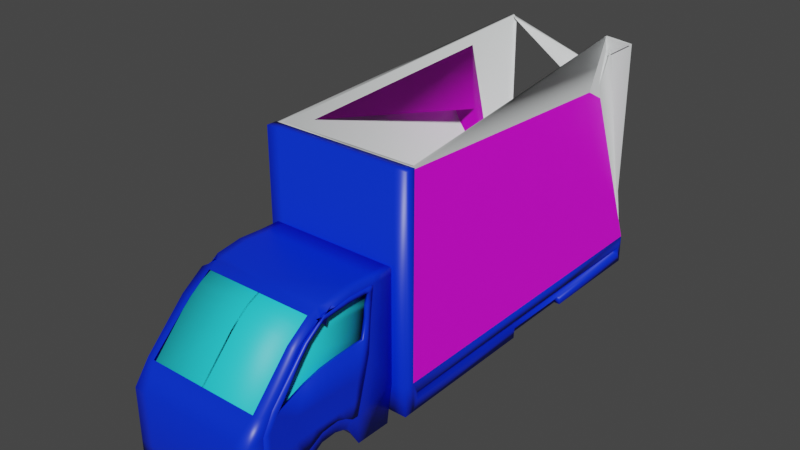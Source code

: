 # Source: CamionGas2Destruido2.blend  (saved by Blender 2.80.75; exported with 4.5.12 LTS)
import bpy
from mathutils import Matrix  # noqa: F401  (used for matrix-valued properties, if any)

bpy.ops.wm.read_factory_settings(use_empty=True)
scene = bpy.context.scene
scene.name = 'Scene'

# ---- collections
col_collection = bpy.data.collections.new('Collection'); scene.collection.children.link(col_collection)

# ---- images (referenced by path relative to the original .blend; pixels are not part of the script)
import os
ASSET_DIR = os.environ.get("B2B_ASSET_DIR", "")  # directory of the original .blend (textures are referenced by path, not embedded)
HERE = os.path.dirname(os.path.abspath(__file__))  # packed textures are extracted next to this script under _unpacked/

def load_image(name, relpath, width, height, colorspace="sRGB"):
    """Load a texture the original file referenced (path relative to the .blend, or extracted next to this script)."""
    p = next((c for c in (os.path.join(HERE, relpath), os.path.join(ASSET_DIR, relpath)) if relpath and os.path.exists(c)), "")
    if p:
        img = bpy.data.images.load(p, check_existing=True)
        img.name = name
    else:  # same state as the original file: an image datablock whose file is absent (Cycles renders it pink)
        img = bpy.data.images.new(name, width, height)
        img.source = "FILE"
        img.filepath = "//" + (relpath or name)
    img.colorspace_settings.name = colorspace
    return img
img_descarga_png = load_image('descarga.png', 'descarga.png', 1024, 1024, 'sRGB')

# ---- materials (node trees are filled in below, after node groups)
mat_material = bpy.data.materials.new('Material')
mat_material.alpha_threshold = 0.0
mat_material.use_transparent_shadow = False
mat_material.line_color = (0.0, 0.0, 0.0, 1.0)
mat_material_006 = bpy.data.materials.new('Material.006')
mat_material_006.use_transparent_shadow = False
mat_material_001 = bpy.data.materials.new('Material.001')
mat_material_001.use_transparent_shadow = False
mat_material_004 = bpy.data.materials.new('Material.004')
mat_material_004.use_transparent_shadow = False

# ---- material node trees
mat_material.use_nodes = True; mat_material.node_tree.nodes.clear()
_N = mat_material.node_tree.nodes; _L = mat_material.node_tree.links
n0 = _N.new('ShaderNodeOutputMaterial'); n0.name = 'Material Output'; n0.location = (300, 300)
n1 = _N.new('ShaderNodeBsdfPrincipled'); n1.name = 'Principled BSDF'; n1.location = (10, 300)
n1.distribution = 'GGX'
n1.subsurface_method = 'BURLEY'
n1.inputs[0].default_value = (0.0, 0.02855, 0.8, 1.0)
n1.inputs[2].default_value = 0.4
n1.inputs[3].default_value = 1.45
n1.inputs[27].default_value = (0.0, 0.0, 0.0, 1.0)
n1.inputs[28].default_value = 1.0
_L.new(n1.outputs[0], n0.inputs[0])
n0.is_active_output = True
mat_material_006.use_nodes = True; mat_material_006.node_tree.nodes.clear()
_N = mat_material_006.node_tree.nodes; _L = mat_material_006.node_tree.links
n0 = _N.new('ShaderNodeOutputMaterial'); n0.name = 'Material Output'; n0.location = (300, 300)
n1 = _N.new('ShaderNodeBsdfPrincipled'); n1.name = 'Principled BSDF'; n1.location = (10, 300)
n1.distribution = 'GGX'
n1.subsurface_method = 'BURLEY'
n1.inputs[0].default_value = (0.0209, 0.7108, 0.8, 1.0)
n1.inputs[3].default_value = 1.45
n1.inputs[27].default_value = (0.0, 0.0, 0.0, 1.0)
n1.inputs[28].default_value = 1.0
_L.new(n1.outputs[0], n0.inputs[0])
n0.is_active_output = True
mat_material_001.use_nodes = True; mat_material_001.node_tree.nodes.clear()
_N = mat_material_001.node_tree.nodes; _L = mat_material_001.node_tree.links
n0 = _N.new('ShaderNodeOutputMaterial'); n0.name = 'Material Output'; n0.location = (300, 300)
n1 = _N.new('ShaderNodeBsdfPrincipled'); n1.name = 'Principled BSDF'; n1.location = (10, 300)
n1.distribution = 'GGX'
n1.subsurface_method = 'BURLEY'
n1.inputs[3].default_value = 1.45
n1.inputs[27].default_value = (0.0, 0.0, 0.0, 1.0)
n1.inputs[28].default_value = 1.0
n2 = _N.new('ShaderNodeTexImage'); n2.name = 'Image Texture'; n2.location = (-280, 280)
n2.image = img_descarga_png
_L.new(n1.outputs[0], n0.inputs[0])
_L.new(n2.outputs[0], n1.inputs[0])
n0.is_active_output = True
mat_material_004.use_nodes = True; mat_material_004.node_tree.nodes.clear()
_N = mat_material_004.node_tree.nodes; _L = mat_material_004.node_tree.links
n0 = _N.new('ShaderNodeOutputMaterial'); n0.name = 'Material Output'; n0.location = (300, 300)
n1 = _N.new('ShaderNodeBsdfPrincipled'); n1.name = 'Principled BSDF'; n1.location = (10, 300)
n1.distribution = 'GGX'
n1.subsurface_method = 'BURLEY'
n1.inputs[0].default_value = (0.7761, 0.8, 0.8, 1.0)
n1.inputs[3].default_value = 1.45
n1.inputs[27].default_value = (0.0, 0.0, 0.0, 1.0)
n1.inputs[28].default_value = 1.0
_L.new(n1.outputs[0], n0.inputs[0])
n0.is_active_output = True

# ---- world
world_world = bpy.data.worlds.new('World'); scene.world = world_world
world_world.use_nodes = True; world_world.node_tree.nodes.clear()
_N = world_world.node_tree.nodes; _L = world_world.node_tree.links
n0 = _N.new('ShaderNodeOutputWorld'); n0.name = 'World Output'; n0.location = (300, 300)
n1 = _N.new('ShaderNodeBackground'); n1.name = 'Background'; n1.location = (10, 300)
n1.inputs[0].default_value = (0.05088, 0.05088, 0.05088, 1.0)
_L.new(n1.outputs[0], n0.inputs[0])
n0.is_active_output = True
world_world.color = (0.05088, 0.05088, 0.05088)
world_world.use_sun_shadow = False
world_world.sun_shadow_jitter_overblur = 0.0

# ---- meshes
me_cube = bpy.data.meshes.new('Cube')
me_cube.from_pydata([(-1.11, 0.05029, 0.978), (-1.11, 1.585, -1.286), (-1.11, -1.288, 1.281), (-1.043, -1.268, -1.419), (0.0, 1.585, -1.286), (0.0, -1.288, 1.281), (0.0, -1.268, -1.419), (0.0, 0.05029, 1.222), (-1.11, -1.288, 0.4989), (-1.11, 1.316, 0.1826), (0.0, 1.316, 0.1826), (0.0, -1.288, 0.4989), (-1.11, 1.585, -0.1862), (0.0, 1.585, -0.1862), (0.0, -1.288, 0.1059), (-1.11, -1.288, 0.1059), (-1.11, 0.2028, -0.8587), (-1.11, -0.5113, 1.305), (0.0, 0.2028, -0.8587), (0.0, -0.5113, 1.305), (-0.8754, 1.585, -1.092), (0.0, 1.585, -1.092), (-1.11, -1.288, 0.9158), (-1.11, 0.6155, 0.8847), (0.0, -1.288, 0.9158), (-1.11, 1.585, -1.092), (-0.8754, 1.585, -1.286), (-0.9857, -1.288, 1.281), (-0.9184, -1.268, -1.419), (-0.9713, 0.05029, 1.222), (-0.9857, 1.316, 0.1826), (-0.9857, -1.288, 0.4989), (-0.9857, -1.288, 0.1059), (-0.8754, 1.585, -0.1862), (-0.8754, 0.2028, -0.8587), (-0.9713, -0.5113, 1.305), (-0.9562, 0.6155, 0.8847), (-0.9857, -1.288, 0.9158), (-1.11, -0.07282, 1.241), (-1.11, 1.102, 0.1826), (-1.11, 1.282, -0.152), (-1.11, 1.282, -1.464), (0.0, 1.282, -1.464), (0.0, -0.07282, 1.241), (-1.062, 0.4286, 0.8943), (-0.9713, -0.07282, 1.241), (-0.8754, 1.282, -1.464), (-1.11, -0.5482, -1.326), (0.0, -0.6243, -1.313), (0.0, -0.9145, 1.285), (-1.11, -0.9145, 1.285), (-1.11, -0.8118, 0.4989), (-1.11, -0.7896, 0.0821), (-1.11, -0.8666, 0.918), (-0.8754, -0.6243, -1.316), (-0.9713, -0.9145, 1.285), (-1.11, -1.288, 1.172), (-1.11, 0.2277, 1.158), (0.0, 0.2277, 1.158), (0.0, -1.288, 1.172), (-1.11, -0.4299, 1.193), (-0.9562, 0.2277, 1.158), (-0.9857, -1.288, 1.172), (-1.11, 0.07601, 1.138), (-1.11, -0.9003, 1.176), (-1.11, 1.282, -1.272), (0.0, -1.288, -0.6728), (-1.11, -1.288, -0.6728), (-0.9857, -1.288, -0.6728), (-1.11, -0.5326, -0.83), (-1.11, 0.2028, -0.6915), (-1.11, 0.6865, -1.482), (0.0, 0.6865, -1.482), (-0.8754, 0.6865, -1.482), (-1.11, 0.73, -1.304), (-1.11, -0.0653, -0.8485), (0.0, -0.06354, -0.8498), (-0.8754, -0.06434, -0.8516), (-1.11, -0.1132, -0.6716), (-1.11, 0.4685, -1.021), (0.0, 0.4685, -1.021), (-0.8754, 0.4685, -1.021), (-1.11, 0.5121, -0.8479), (-1.11, -0.2375, -0.9037), (0.0, -0.2376, -0.904), (-0.8754, -0.2376, -0.9049), (-1.11, -0.2771, -0.7308), (-1.11, -0.3327, -0.9571), (0.0, -0.3349, -0.9572), (-0.8754, -0.3331, -0.9574), (-1.11, -0.4127, -0.8225), (-1.11, 1.316, 0.1826), (0.0, 1.316, 0.1826), (-0.9857, 1.316, 0.1826), (-1.11, 1.102, 0.1826)], [], [(55, 50, 2, 27), (62, 27, 2, 56), (63, 38, 0, 57), (61, 29, 7, 58), (54, 48, 6, 28), (33, 30, 10, 13), (40, 39, 9, 12), (32, 31, 8, 15), (68, 32, 15, 67), (65, 40, 12, 25), (20, 33, 13, 21), (87, 47, 69, 90), (71, 74, 65, 41), (81, 80, 18, 34), (64, 50, 17, 60), (45, 38, 17, 35), (28, 68, 67, 3), (39, 44, 23, 9), (31, 37, 22, 8), (11, 24, 37, 31), (9, 23, 36, 30), (43, 45, 35, 19), (79, 81, 34, 16), (25, 12, 33, 20), (66, 14, 32, 68), (14, 11, 31, 32), (12, 9, 30, 33), (47, 54, 28, 3), (57, 0, 29, 61), (59, 5, 27, 62), (49, 55, 27, 5), (1, 26, 46, 41), (7, 29, 45, 43), (6, 66, 68, 28), (29, 0, 38, 45), (26, 4, 42, 46), (3, 67, 69, 47), (41, 65, 25, 1), (60, 17, 38, 63), (19, 35, 55, 49), (87, 89, 54, 47), (8, 22, 53, 51), (56, 2, 50, 64), (15, 8, 51, 52), (67, 15, 52, 69), (89, 88, 48, 54), (35, 17, 50, 55), (22, 56, 64, 53), (26, 20, 21, 4), (24, 59, 62, 37), (23, 57, 61, 36), (1, 25, 20, 26), (44, 63, 57, 23), (37, 62, 56, 22), (41, 46, 73, 71), (46, 42, 72, 73), (79, 82, 74, 71), (34, 18, 76, 77), (16, 34, 77, 75), (16, 75, 78, 70), (16, 70, 82, 79), (71, 73, 81, 79), (73, 72, 80, 81), (77, 76, 84, 85), (75, 77, 85, 83), (75, 83, 86, 78), (85, 84, 88, 89), (83, 85, 89, 87), (83, 87, 90, 86), (30, 9, 91, 93), (39, 9, 91, 94), (30, 10, 92, 93)])
me_cube.polygons.foreach_set('use_smooth', [True] * 72)
_uv = me_cube.uv_layers.new(name='UVMap')
_uv.uv.foreach_set('vector', [0.7505, 0.5213, 0.7783, 0.5213, 0.7783, 0.6038, 0.7534, 0.6038, 0.9751, 0.02405, 0.9751, 0.0, 1.0, 0.0, 1.0, 0.02405, 0.03339, 0.3357, 0.01286, 0.3688, 0.01648, 0.3414, 0.02932, 0.302, 0.7475, 0.2656, 0.7505, 0.3065, 0.5566, 0.3065, 0.5566, 0.2656, 0.6035, 0.8556, 0.7783, 0.8555, 0.7784, 1.0, 0.595, 1.0, 0.04689, 0.7213, 0.02487, 0.6393, 0.2217, 0.6393, 0.2217, 0.7213, 0.2909, 0.06741, 0.2241, 0.1075, 0.2241, 0.05976, 0.2978, 7.956e-08, 0.9751, 0.2608, 0.9751, 0.1736, 1.0, 0.1736, 1.0, 0.2608, 0.9751, 0.4337, 0.9751, 0.2608, 1.0, 0.2608, 1.0, 0.4337, 0.5146, 0.06741, 0.2909, 0.06741, 0.2978, 7.956e-08, 0.4786, 2.652e-08, 0.04689, 0.9228, 0.04689, 0.7213, 0.2217, 0.7213, 0.2217, 0.9228, 0.4517, 0.4266, 0.5254, 0.4746, 0.4263, 0.4711, 0.4248, 0.4444, 0.5566, 0.1999, 0.521, 0.1902, 0.5146, 0.06741, 0.5529, 0.06741, 0.6035, 0.6038, 0.7783, 0.6038, 0.7785, 0.6523, 0.6037, 0.6523, 0.02573, 0.5529, 0.003975, 0.5561, 0.0, 0.4664, 0.02231, 0.4483, 0.7505, 0.3341, 0.7783, 0.3341, 0.7783, 0.4327, 0.7505, 0.4327, 0.9617, 0.5997, 0.9751, 0.4337, 1.0, 0.4337, 0.9866, 0.5997, 0.2241, 0.1075, 0.08201, 0.2573, 0.08394, 0.2157, 0.2241, 0.05976, 0.9751, 0.1736, 0.9751, 0.08104, 1.0, 0.08104, 1.0, 0.1736, 0.7783, 0.1736, 0.7783, 0.08104, 0.9751, 0.08104, 0.9751, 0.1736, 0.7783, 0.0, 0.7783, 0.1729, 0.7475, 0.1729, 0.7534, 0.0, 0.5566, 0.3341, 0.7505, 0.3341, 0.7505, 0.4327, 0.5566, 0.4327, 0.5566, 0.6038, 0.6035, 0.6038, 0.6037, 0.6523, 0.5568, 0.6523, 7.142e-08, 0.9228, 0.0, 0.7213, 0.04689, 0.7213, 0.04689, 0.9228, 0.7783, 0.4337, 0.7783, 0.2608, 0.9751, 0.2608, 0.9751, 0.4337, 0.7783, 0.2608, 0.7783, 0.1736, 0.9751, 0.1736, 0.9751, 0.2608, 0.0, 0.7213, 0.0, 0.6393, 0.02487, 0.6393, 0.04689, 0.7213, 0.5566, 0.8398, 0.6035, 0.8556, 0.595, 1.0, 0.5701, 1.0, 0.7783, 0.2656, 0.7783, 0.3065, 0.7505, 0.3065, 0.7475, 0.2656, 0.7783, 0.02405, 0.7783, 5.304e-08, 0.9751, 0.0, 0.9751, 0.02405, 0.5566, 0.5213, 0.7505, 0.5213, 0.7534, 0.6038, 0.5566, 0.6038, 0.4053, 0.6393, 0.4053, 0.6916, 0.3379, 0.6915, 0.3379, 0.6393, 0.5566, 0.3065, 0.7505, 0.3065, 0.7505, 0.3341, 0.5566, 0.3341, 0.7783, 0.5997, 0.7783, 0.4337, 0.9751, 0.4337, 0.9617, 0.5997, 0.7505, 0.3065, 0.7783, 0.3065, 0.7783, 0.3341, 0.7505, 0.3341, 0.4053, 0.6916, 0.4053, 0.8863, 0.3379, 0.8863, 0.3379, 0.6915, 0.5441, 0.6346, 0.3949, 0.6393, 0.4263, 0.4711, 0.5254, 0.4746, 0.5529, 0.06741, 0.5146, 0.06741, 0.4786, 2.652e-08, 0.5175, 0.0, 0.02231, 0.4483, 0.0, 0.4664, 0.01286, 0.3688, 0.03339, 0.3357, 0.5566, 0.4327, 0.7505, 0.4327, 0.7505, 0.5213, 0.5566, 0.5213, 0.5001, 0.6393, 0.547, 0.6393, 0.547, 0.719, 0.5001, 0.7213, 0.161, 0.6393, 0.07772, 0.6393, 0.07727, 0.5454, 0.161, 0.5332, 0.02646, 0.6393, 0.004818, 0.6393, 0.003975, 0.5561, 0.02573, 0.5529, 0.2395, 0.6393, 0.161, 0.6393, 0.161, 0.5332, 0.2442, 0.5283, 0.3949, 0.6393, 0.2395, 0.6393, 0.2442, 0.5283, 0.4263, 0.4711, 0.6037, 0.7732, 0.7785, 0.7736, 0.7783, 0.8555, 0.6035, 0.8556, 0.7505, 0.4327, 0.7783, 0.4327, 0.7783, 0.5213, 0.7505, 0.5213, 0.07772, 0.6393, 0.02646, 0.6393, 0.02573, 0.5529, 0.07727, 0.5454, 0.04689, 0.966, 0.04689, 0.9228, 0.2217, 0.9228, 0.2217, 0.966, 0.7783, 0.08104, 0.7783, 0.02405, 0.9751, 0.02405, 0.9751, 0.08104, 0.7783, 0.1729, 0.7783, 0.2656, 0.7475, 0.2656, 0.7475, 0.1729, 7.142e-08, 0.966, 7.142e-08, 0.9228, 0.04689, 0.9228, 0.04689, 0.966, 0.08201, 0.2573, 0.03339, 0.3357, 0.02932, 0.302, 0.08394, 0.2157, 0.9751, 0.08104, 0.9751, 0.02405, 1.0, 0.02405, 1.0, 0.08104, 0.3379, 0.6393, 0.3379, 0.6915, 0.2217, 0.6916, 0.2217, 0.6394, 0.3379, 0.6915, 0.3379, 0.8863, 0.2217, 0.8864, 0.2217, 0.6916, 0.4644, 0.2484, 0.4299, 0.2387, 0.521, 0.1902, 0.5566, 0.1999, 0.6037, 0.6523, 0.7785, 0.6523, 0.7786, 0.7092, 0.6037, 0.7095, 0.5568, 0.6523, 0.6037, 0.6523, 0.6037, 0.7095, 0.5568, 0.7095, 0.4321, 0.3075, 0.43, 0.3671, 0.3947, 0.3778, 0.3987, 0.3075, 0.4321, 0.3075, 0.3987, 0.3075, 0.4299, 0.2387, 0.4644, 0.2484, 0.4053, 0.8863, 0.4053, 0.834, 0.5001, 0.834, 0.5001, 0.8863, 0.4053, 0.834, 0.4053, 0.6393, 0.5001, 0.6393, 0.5001, 0.834, 0.6037, 0.7095, 0.7786, 0.7092, 0.7785, 0.7497, 0.6037, 0.7498, 0.5568, 0.7095, 0.6037, 0.7095, 0.6037, 0.7498, 0.5568, 0.7497, 0.43, 0.3671, 0.4411, 0.4055, 0.4065, 0.4143, 0.3947, 0.3778, 0.6037, 0.7498, 0.7785, 0.7497, 0.7785, 0.7736, 0.6037, 0.7732, 0.5568, 0.7497, 0.6037, 0.7498, 0.6037, 0.7732, 0.5568, 0.7731, 0.4411, 0.4055, 0.4517, 0.4266, 0.4248, 0.4444, 0.4065, 0.4143, 0.0, 0.0, 0.0, 0.0, 0.0, 0.0, 0.0, 0.0, 0.0, 0.0, 0.0, 0.0, 0.0, 0.0, 0.0, 0.0, 0.0, 0.0, 0.0, 0.0, 0.0, 0.0, 0.0, 0.0])
me_cube.materials.append(mat_material)
me_cube.use_remesh_preserve_volume = False
me_cube.use_remesh_preserve_attributes = False
me_cube.use_mirror_vertex_groups = False
me_cube.update()
me_cube_001 = bpy.data.meshes.new('Cube.001')
me_cube_001.from_pydata([(-1.0, -0.4165, -0.8289), (-1.0, -0.7866, 1.175), (-1.0, 1.394, -1.261), (-1.0, 0.1914, 1.141), (-0.9586, -0.4188, -0.826), (-0.9507, 0.1914, 1.141), (-0.9507, -0.7866, 1.175), (-0.9507, 1.394, -1.261), (-1.0, -0.7249, 0.7017), (-1.0, 0.7157, 0.7017), (-0.9507, -0.7249, 0.7017), (-0.9507, 0.7157, 0.7017), (-1.0, -0.7515, 0.9122), (-1.0, 0.549, 0.884), (-0.9507, -0.7515, 0.9122), (-0.9507, 0.549, 0.884), (-1.0, 1.385, -0.1433), (-0.9507, -0.591, -0.2046), (-0.9507, 1.385, -0.1433), (-1.0, -0.591, -0.2046), (-1.0, 1.396, -0.6818), (-0.9507, -0.4946, -0.5503), (-0.9507, 1.396, -0.6818), (-1.0, -0.4946, -0.5503), (-1.0, 0.8493, -1.302), (-1.0, -0.1237, 1.172), (-0.9507, -0.1237, 1.172), (-0.9507, 0.8493, -1.302), (-0.9507, 0.7631, -0.1595), (-1.0, 0.7631, -0.1595), (-0.9801, 0.7725, -0.5689), (-0.9309, 0.7725, -0.5689), (-1.0, 0.1358, -0.676), (-0.9507, -0.4607, 1.187), (-0.955, 0.1345, -0.6744), (-0.9507, 0.03843, -0.1841), (-0.9417, 0.08416, -0.5588), (-1.0, -0.4607, 1.187), (-1.0, 0.03843, -0.1841), (-0.991, 0.08416, -0.5588), (-1.0, -0.3177, 1.191), (-1.0, 0.4221, -0.1711), (-0.9852, 0.4485, -0.5641), (-1.0, 0.6295, -0.8489), (-0.9507, -0.3177, 1.191), (-0.9527, 0.6289, -0.8481), (-0.9507, 0.4221, -0.1711), (-0.936, 0.4485, -0.5641), (-1.0, -0.6774, 0.1184), (-1.0, 1.199, 0.1821), (-0.9507, -0.6774, 0.1184), (-0.9507, 1.199, 0.1821), (-0.9507, 0.5845, 0.2671), (-1.0, 0.5845, 0.2671), (-1.0, -0.07702, 0.3678), (-0.9507, -0.07702, 0.3678), (-1.0, 0.2732, 0.3394), (-0.9507, 0.2732, 0.3394), (-1.0, 0.317, -0.6895), (-0.9507, -0.3774, 1.19), (-0.9537, 0.3161, -0.6884), (-0.9507, 0.262, -0.1765), (-0.9384, 0.2965, -0.5619), (-1.0, -0.3774, 1.19), (-1.0, 0.262, -0.1765), (-0.9876, 0.2965, -0.5619), (-0.9507, 0.1271, 0.3532), (-1.0, 0.1271, 0.3532), (-1.0, -0.1623, -0.7288), (-0.9507, -0.6243, 1.181), (-0.9568, -0.1641, -0.7265), (-0.9507, -0.263, -0.1944), (-0.9462, -0.2022, -0.5545), (-1.0, -0.6243, 1.181), (-1.0, -0.263, -0.1944), (-0.9955, -0.2022, -0.5545), (-0.9507, -0.3522, 0.3777), (-1.0, -0.3522, 0.3777), (-1.0, -0.3027, -0.8212), (-0.9507, -0.7146, 1.178), (-0.9578, -0.3048, -0.8185), (-0.9507, -0.4294, -0.2), (-0.9487, -0.3602, -0.5522), (-0.9507, -0.5688, 0.3809), (-1.0, -0.7146, 1.178), (-1.0, -0.639, 0.7017), (-0.9507, -0.639, 0.7017), (-0.9507, -0.6515, 0.9101), (-1.0, -0.6515, 0.9101), (-1.0, -0.4294, -0.2), (-0.998, -0.3602, -0.5522), (-1.0, -0.5688, 0.3809), (-1.0, -0.5429, 1.184), (-1.0, -0.1132, -0.1893), (-0.9932, -0.05983, -0.5566), (-1.0, -0.2154, 0.3731), (-1.0, -0.0002968, -0.6707), (-0.9507, -0.5429, 1.184), (-0.9559, -0.001836, -0.6687), (-0.9507, -0.1132, -0.1893), (-0.944, -0.05983, -0.5566), (-0.9507, -0.2154, 0.3731), (-1.0, 0.1321, 1.147), (-1.0, 0.6304, 0.7017), (-0.9507, 0.6304, 0.7017), (-0.9507, 0.472, 0.8854), (-1.0, 0.472, 0.8854), (-1.0, 1.268, -0.1463), (-0.9963, 1.279, -0.6606), (-1.0, 1.292, -1.269), (-0.9507, 0.1321, 1.147), (-0.9507, 1.292, -1.269), (-0.9507, 1.268, -0.1463), (-0.947, 1.279, -0.6606), (-0.9507, 1.136, 0.06817), (-1.0, 1.136, 0.06817), (-1.0, -0.7766, 1.1), (-1.0, 0.2929, 1.068), (-0.9507, -0.7766, 1.1), (-0.9507, 0.2929, 1.068), (-0.9507, -0.04903, 1.092), (-1.0, -0.04903, 1.092), (-1.0, -0.4268, 1.106), (-0.9507, -0.4268, 1.106), (-0.9507, -0.2522, 1.108), (-1.0, -0.2522, 1.108), (-1.0, -0.325, 1.107), (-0.9507, -0.325, 1.107), (-1.0, -0.6007, 1.104), (-0.9507, -0.6007, 1.104), (-1.0, -0.6966, 1.102), (-0.9507, -0.6966, 1.102), (-0.9507, -0.5142, 1.105), (-1.0, -0.5142, 1.105), (-0.9507, 0.219, 1.07), (-1.0, 0.219, 1.07)], [], [(135, 102, 3, 117), (118, 6, 1, 116), (79, 84, 1, 6), (78, 80, 4, 0), (117, 3, 5, 119), (49, 9, 11, 51), (50, 10, 8, 48), (115, 103, 9, 49), (87, 14, 10, 86), (114, 51, 11, 104), (131, 118, 14, 87), (9, 13, 15, 11), (10, 14, 12, 8), (103, 106, 13, 9), (113, 22, 18, 112), (108, 107, 16, 20), (21, 17, 19, 23), (20, 16, 18, 22), (2, 20, 22, 7), (4, 21, 23, 0), (109, 108, 20, 2), (111, 7, 22, 113), (45, 27, 31, 47), (43, 42, 30, 24), (42, 41, 29, 30), (47, 31, 28, 46), (109, 111, 27, 24), (110, 102, 25, 26), (125, 40, 25, 121), (133, 92, 37, 122), (100, 36, 35, 99), (94, 93, 38, 39), (96, 94, 39, 32), (98, 34, 36, 100), (58, 60, 34, 32), (59, 63, 37, 33), (26, 25, 40, 44), (24, 27, 45, 43), (126, 63, 40, 125), (62, 47, 46, 61), (65, 64, 41, 42), (58, 65, 42, 43), (60, 45, 47, 62), (61, 46, 57, 66), (64, 67, 56, 41), (99, 35, 55, 101), (93, 95, 54, 38), (41, 56, 53, 29), (46, 28, 52, 57), (112, 18, 51, 114), (107, 115, 49, 16), (17, 50, 48, 19), (16, 49, 51, 18), (38, 54, 67, 64), (35, 61, 66, 55), (34, 60, 62, 36), (32, 39, 65, 58), (39, 38, 64, 65), (36, 62, 61, 35), (122, 37, 63, 126), (44, 40, 63, 59), (43, 45, 60, 58), (89, 91, 77, 74), (81, 71, 76, 83), (80, 70, 72, 82), (78, 90, 75, 68), (90, 89, 74, 75), (82, 72, 71, 81), (130, 84, 73, 128), (96, 98, 70, 68), (97, 92, 73, 69), (116, 1, 84, 130), (48, 8, 85, 91), (50, 83, 86, 10), (8, 12, 88, 85), (21, 82, 81, 17), (23, 19, 89, 90), (0, 23, 90, 78), (4, 80, 82, 21), (17, 81, 83, 50), (19, 48, 91, 89), (68, 70, 80, 78), (69, 73, 84, 79), (33, 37, 92, 97), (32, 34, 98, 96), (74, 77, 95, 93), (71, 99, 101, 76), (70, 98, 100, 72), (68, 75, 94, 96), (75, 74, 93, 94), (72, 100, 99, 71), (128, 73, 92, 133), (29, 53, 115, 107), (28, 112, 114, 52), (5, 3, 102, 110), (2, 7, 111, 109), (15, 105, 104, 11), (119, 134, 105, 15), (27, 111, 113, 31), (24, 30, 108, 109), (30, 29, 107, 108), (31, 113, 112, 28), (121, 25, 102, 135), (5, 110, 134, 119), (33, 97, 132, 123), (69, 79, 131, 129), (12, 116, 130, 88), (97, 69, 129, 132), (44, 59, 127, 124), (26, 44, 124, 120), (59, 33, 123, 127), (110, 26, 120, 134), (79, 6, 118, 131), (13, 117, 119, 15), (14, 118, 116, 12), (106, 135, 117, 13), (114, 115, 53, 52), (56, 57, 52, 53), (67, 66, 57, 56), (66, 67, 54, 55), (95, 101, 55, 54), (101, 95, 77, 76), (91, 83, 76, 77), (85, 86, 83, 91), (85, 88, 87, 86), (88, 130, 131, 87), (129, 131, 130, 128), (133, 132, 129, 128), (123, 132, 133, 122), (126, 127, 123, 122), (124, 127, 126, 125), (120, 124, 125, 121), (135, 134, 120, 121), (105, 134, 135, 106), (104, 105, 106, 103), (114, 104, 103, 115)])
me_cube_001.polygons.foreach_set('use_smooth', [True] * 136)
_uv = me_cube_001.uv_layers.new(name='UVMap')
_uv.uv.foreach_set('vector', [0.6155, 0.2376, 0.625, 0.2376, 0.625, 0.25, 0.6155, 0.25, 0.6155, 0.9816, 0.625, 0.9816, 0.625, 1.0, 0.6155, 1.0, 0.8566, 0.7313, 0.875, 0.7313, 0.875, 0.75, 0.8566, 0.75, 0.125, 0.7313, 0.1434, 0.7313, 0.1434, 0.75, 0.125, 0.75, 0.6155, 0.25, 0.625, 0.25, 0.625, 0.2684, 0.6155, 0.2684, 0.5103, 0.25, 0.5676, 0.25, 0.5676, 0.2684, 0.5103, 0.2684, 0.5103, 0.9816, 0.5676, 0.9816, 0.5676, 1.0, 0.5103, 1.0, 0.5103, 0.2376, 0.5676, 0.2376, 0.5676, 0.25, 0.5103, 0.25, 0.5914, 0.9282, 0.5914, 0.9816, 0.5676, 0.9816, 0.5676, 0.9282, 0.4415, 0.3658, 0.4415, 0.3372, 0.5676, 0.2684, 0.5676, 0.3039, 0.6155, 0.9282, 0.6155, 0.9816, 0.5914, 0.9816, 0.5914, 0.9282, 0.5676, 0.25, 0.5914, 0.25, 0.5914, 0.2684, 0.5676, 0.2684, 0.5676, 0.9816, 0.5914, 0.9816, 0.5914, 1.0, 0.5676, 1.0, 0.5676, 0.2376, 0.5914, 0.2376, 0.5914, 0.25, 0.5676, 0.25, 0.2617, 0.4543, 0.2617, 0.4354, 0.3717, 0.3753, 0.3717, 0.4002, 0.4287, 0.2376, 0.4786, 0.2376, 0.4786, 0.25, 0.4287, 0.25, 0.4287, 0.9816, 0.4786, 0.9816, 0.4786, 1.0, 0.4287, 1.0, 0.4287, 0.25, 0.4786, 0.25, 0.4786, 0.2684, 0.4287, 0.2684, 0.375, 0.25, 0.4287, 0.25, 0.4287, 0.2684, 0.375, 0.2684, 0.375, 0.9816, 0.4287, 0.9816, 0.4287, 1.0, 0.375, 1.0, 0.375, 0.2376, 0.4287, 0.2376, 0.4287, 0.25, 0.375, 0.25, 0.1434, 0.5124, 0.1434, 0.5, 0.2617, 0.4354, 0.2617, 0.4543, 0.1434, 0.6134, 0.1434, 0.5661, 0.2617, 0.5357, 0.2617, 0.6073, 0.375, 0.1366, 0.4287, 0.1366, 0.4287, 0.1839, 0.375, 0.1839, 0.4287, 0.1366, 0.4786, 0.1366, 0.4786, 0.1839, 0.4287, 0.1839, 0.2617, 0.6073, 0.2617, 0.5357, 0.3717, 0.5074, 0.3717, 0.6017, 0.125, 0.5124, 0.1434, 0.5124, 0.1434, 0.5661, 0.125, 0.5661, 0.8566, 0.5124, 0.875, 0.5124, 0.875, 0.5661, 0.8566, 0.5661, 0.6155, 0.1366, 0.625, 0.1366, 0.625, 0.1839, 0.6155, 0.1839, 0.6155, 0.06251, 0.625, 0.06251, 0.625, 0.08351, 0.6155, 0.08351, 0.2617, 0.7198, 0.2617, 0.6879, 0.3717, 0.7079, 0.3717, 0.7498, 0.4287, 0.06251, 0.4786, 0.06251, 0.4786, 0.08351, 0.4287, 0.08351, 0.375, 0.06251, 0.4287, 0.06251, 0.4287, 0.08351, 0.375, 0.08351, 0.1434, 0.6875, 0.1434, 0.6665, 0.2617, 0.6879, 0.2617, 0.7198, 0.125, 0.6355, 0.1434, 0.6355, 0.1434, 0.6665, 0.125, 0.6665, 0.8566, 0.6355, 0.875, 0.6355, 0.875, 0.6665, 0.8566, 0.6665, 0.8566, 0.5661, 0.875, 0.5661, 0.875, 0.6134, 0.8566, 0.6134, 0.125, 0.5661, 0.1434, 0.5661, 0.1434, 0.6134, 0.125, 0.6134, 0.6155, 0.1145, 0.625, 0.1145, 0.625, 0.1366, 0.6155, 0.1366, 0.2617, 0.641, 0.2617, 0.6073, 0.3717, 0.6017, 0.3717, 0.646, 0.4287, 0.1145, 0.4786, 0.1145, 0.4786, 0.1366, 0.4287, 0.1366, 0.375, 0.1145, 0.4287, 0.1145, 0.4287, 0.1366, 0.375, 0.1366, 0.1434, 0.6355, 0.1434, 0.6134, 0.2617, 0.6073, 0.2617, 0.641, 0.3717, 0.646, 0.3717, 0.6017, 0.4415, 0.5982, 0.4415, 0.6492, 0.4786, 0.1145, 0.5103, 0.1145, 0.5103, 0.1366, 0.4786, 0.1366, 0.3717, 0.7498, 0.3717, 0.7079, 0.4415, 0.7205, 0.4415, 0.7689, 0.4786, 0.06251, 0.5103, 0.06251, 0.5103, 0.08351, 0.4786, 0.08351, 0.4786, 0.1366, 0.5103, 0.1366, 0.5103, 0.1839, 0.4786, 0.1839, 0.3717, 0.6017, 0.3717, 0.5074, 0.4415, 0.4894, 0.4415, 0.5982, 0.3717, 0.4002, 0.3717, 0.3753, 0.4415, 0.3372, 0.4415, 0.3658, 0.4786, 0.2376, 0.5103, 0.2376, 0.5103, 0.25, 0.4786, 0.25, 0.4786, 0.9816, 0.5103, 0.9816, 0.5103, 1.0, 0.4786, 1.0, 0.4786, 0.25, 0.5103, 0.25, 0.5103, 0.2684, 0.4786, 0.2684, 0.4786, 0.08351, 0.5103, 0.08351, 0.5103, 0.1145, 0.4786, 0.1145, 0.3717, 0.7079, 0.3717, 0.646, 0.4415, 0.6492, 0.4415, 0.7205, 0.1434, 0.6665, 0.1434, 0.6355, 0.2617, 0.641, 0.2617, 0.6879, 0.375, 0.08351, 0.4287, 0.08351, 0.4287, 0.1145, 0.375, 0.1145, 0.4287, 0.08351, 0.4786, 0.08351, 0.4786, 0.1145, 0.4287, 0.1145, 0.2617, 0.6879, 0.2617, 0.641, 0.3717, 0.646, 0.3717, 0.7079, 0.6155, 0.08351, 0.625, 0.08351, 0.625, 0.1145, 0.6155, 0.1145, 0.8566, 0.6134, 0.875, 0.6134, 0.875, 0.6355, 0.8566, 0.6355, 0.125, 0.6134, 0.1434, 0.6134, 0.1434, 0.6355, 0.125, 0.6355, 0.4786, 0.01871, 0.5103, 0.01871, 0.5103, 0.04176, 0.4786, 0.04176, 0.3717, 0.8373, 0.3717, 0.7913, 0.4415, 0.8166, 0.4415, 0.8697, 0.1434, 0.7313, 0.1434, 0.7082, 0.2617, 0.7513, 0.2617, 0.7862, 0.375, 0.01871, 0.4287, 0.01871, 0.4287, 0.04176, 0.375, 0.04176, 0.4287, 0.01871, 0.4786, 0.01871, 0.4786, 0.04176, 0.4287, 0.04176, 0.2617, 0.7862, 0.2617, 0.7513, 0.3717, 0.7913, 0.3717, 0.8373, 0.6155, 0.01871, 0.625, 0.01871, 0.625, 0.04176, 0.6155, 0.04176, 0.125, 0.6875, 0.1434, 0.6875, 0.1434, 0.7082, 0.125, 0.7082, 0.8566, 0.6875, 0.875, 0.6875, 0.875, 0.7082, 0.8566, 0.7082, 0.6155, 0.0, 0.625, 0.0, 0.625, 0.01871, 0.6155, 0.01871, 0.5103, 0.0, 0.5676, 0.0, 0.5676, 0.01871, 0.5103, 0.01871, 0.4415, 0.9128, 0.4415, 0.8697, 0.5676, 0.9282, 0.5676, 0.9816, 0.5676, 0.0, 0.5914, 0.0, 0.5914, 0.01871, 0.5676, 0.01871, 0.2617, 0.8146, 0.2617, 0.7862, 0.3717, 0.8373, 0.3717, 0.8747, 0.4287, 0.0, 0.4786, 0.0, 0.4786, 0.01871, 0.4287, 0.01871, 0.375, 0.0, 0.4287, 0.0, 0.4287, 0.01871, 0.375, 0.01871, 0.1434, 0.75, 0.1434, 0.7313, 0.2617, 0.7862, 0.2617, 0.8146, 0.3717, 0.8747, 0.3717, 0.8373, 0.4415, 0.8697, 0.4415, 0.9128, 0.4786, 0.0, 0.5103, 0.0, 0.5103, 0.01871, 0.4786, 0.01871, 0.125, 0.7082, 0.1434, 0.7082, 0.1434, 0.7313, 0.125, 0.7313, 0.8566, 0.7082, 0.875, 0.7082, 0.875, 0.7313, 0.8566, 0.7313, 0.8566, 0.6665, 0.875, 0.6665, 0.875, 0.6875, 0.8566, 0.6875, 0.125, 0.6665, 0.1434, 0.6665, 0.1434, 0.6875, 0.125, 0.6875, 0.4786, 0.04176, 0.5103, 0.04176, 0.5103, 0.06251, 0.4786, 0.06251, 0.3717, 0.7913, 0.3717, 0.7498, 0.4415, 0.7689, 0.4415, 0.8166, 0.1434, 0.7082, 0.1434, 0.6875, 0.2617, 0.7198, 0.2617, 0.7513, 0.375, 0.04176, 0.4287, 0.04176, 0.4287, 0.06251, 0.375, 0.06251, 0.4287, 0.04176, 0.4786, 0.04176, 0.4786, 0.06251, 0.4287, 0.06251, 0.2617, 0.7513, 0.2617, 0.7198, 0.3717, 0.7498, 0.3717, 0.7913, 0.6155, 0.04176, 0.625, 0.04176, 0.625, 0.06251, 0.6155, 0.06251, 0.4786, 0.1839, 0.5103, 0.1839, 0.5103, 0.2376, 0.4786, 0.2376, 0.3717, 0.5074, 0.3717, 0.4002, 0.4415, 0.3658, 0.4415, 0.4894, 0.8566, 0.5, 0.875, 0.5, 0.875, 0.5124, 0.8566, 0.5124, 0.125, 0.5, 0.1434, 0.5, 0.1434, 0.5124, 0.125, 0.5124, 0.5914, 0.2684, 0.5914, 0.3039, 0.5676, 0.3039, 0.5676, 0.2684, 0.6155, 0.2684, 0.6155, 0.3039, 0.5914, 0.3039, 0.5914, 0.2684, 0.1434, 0.5661, 0.1434, 0.5124, 0.2617, 0.4543, 0.2617, 0.5357, 0.375, 0.1839, 0.4287, 0.1839, 0.4287, 0.2376, 0.375, 0.2376, 0.4287, 0.1839, 0.4786, 0.1839, 0.4786, 0.2376, 0.4287, 0.2376, 0.2617, 0.5357, 0.2617, 0.4543, 0.3717, 0.4002, 0.3717, 0.5074, 0.6155, 0.1839, 0.625, 0.1839, 0.625, 0.2376, 0.6155, 0.2376, 0.625, 0.2684, 0.625, 0.3039, 0.6155, 0.3039, 0.6155, 0.2684, 0.625, 0.7434, 0.625, 0.8033, 0.6155, 0.8033, 0.6155, 0.7434, 0.625, 0.8625, 0.625, 0.9282, 0.6155, 0.9282, 0.6155, 0.8625, 0.5914, 0.0, 0.6155, 0.0, 0.6155, 0.01871, 0.5914, 0.01871, 0.625, 0.8033, 0.625, 0.8625, 0.6155, 0.8625, 0.6155, 0.8033, 0.625, 0.5918, 0.625, 0.655, 0.6155, 0.655, 0.6155, 0.5918, 0.625, 0.457, 0.625, 0.5918, 0.6155, 0.5918, 0.6155, 0.457, 0.625, 0.655, 0.625, 0.7434, 0.6155, 0.7434, 0.6155, 0.655, 0.625, 0.3039, 0.625, 0.457, 0.6155, 0.457, 0.6155, 0.3039, 0.625, 0.9282, 0.625, 0.9816, 0.6155, 0.9816, 0.6155, 0.9282, 0.5914, 0.25, 0.6155, 0.25, 0.6155, 0.2684, 0.5914, 0.2684, 0.5914, 0.9816, 0.6155, 0.9816, 0.6155, 1.0, 0.5914, 1.0, 0.5914, 0.2376, 0.6155, 0.2376, 0.6155, 0.25, 0.5914, 0.25, 0.4415, 0.3658, 0.5103, 0.2376, 0.5103, 0.1839, 0.4415, 0.4894, 0.5103, 0.1366, 0.4415, 0.5982, 0.4415, 0.4894, 0.5103, 0.1839, 0.5103, 0.1145, 0.4415, 0.6492, 0.4415, 0.5982, 0.5103, 0.1366, 0.4415, 0.6492, 0.5103, 0.1145, 0.5103, 0.08351, 0.4415, 0.7205, 0.5103, 0.06251, 0.4415, 0.7689, 0.4415, 0.7205, 0.5103, 0.08351, 0.4415, 0.7689, 0.5103, 0.06251, 0.5103, 0.04176, 0.4415, 0.8166, 0.5103, 0.01871, 0.4415, 0.8697, 0.4415, 0.8166, 0.5103, 0.04176, 0.5676, 0.01871, 0.5676, 0.9282, 0.4415, 0.8697, 0.5103, 0.01871, 0.5676, 0.01871, 0.5914, 0.01871, 0.5914, 0.9282, 0.5676, 0.9282, 0.5914, 0.01871, 0.6155, 0.01871, 0.6155, 0.9282, 0.5914, 0.9282, 0.6155, 0.8625, 0.6155, 0.9282, 0.6155, 0.01871, 0.6155, 0.04176, 0.6155, 0.06251, 0.6155, 0.8033, 0.6155, 0.8625, 0.6155, 0.04176, 0.6155, 0.7434, 0.6155, 0.8033, 0.6155, 0.06251, 0.6155, 0.08351, 0.6155, 0.1145, 0.6155, 0.655, 0.6155, 0.7434, 0.6155, 0.08351, 0.6155, 0.5918, 0.6155, 0.655, 0.6155, 0.1145, 0.6155, 0.1366, 0.6155, 0.457, 0.6155, 0.5918, 0.6155, 0.1366, 0.6155, 0.1839, 0.6155, 0.2376, 0.6155, 0.3039, 0.6155, 0.457, 0.6155, 0.1839, 0.5914, 0.3039, 0.6155, 0.3039, 0.6155, 0.2376, 0.5914, 0.2376, 0.5676, 0.3039, 0.5914, 0.3039, 0.5914, 0.2376, 0.5676, 0.2376, 0.4415, 0.3658, 0.5676, 0.3039, 0.5676, 0.2376, 0.5103, 0.2376])
me_cube_001.materials.append(mat_material)
me_cube_001.use_remesh_preserve_volume = False
me_cube_001.use_remesh_preserve_attributes = False
me_cube_001.use_mirror_vertex_groups = False
me_cube_001.update()
me_cube_002 = bpy.data.meshes.new('Cube.002')
me_cube_002.from_pydata([(-0.9665, -1.0, -1.0), (-0.9665, -1.0, 1.0), (-0.9665, 1.32, -1.0), (-0.9665, -0.0008739, 1.0), (-0.9665, -1.0, 0.0443), (-0.9665, 1.32, -0.117), (-0.9665, -1.0, 0.6851), (-0.9665, 0.3382, 0.8399), (-0.9665, 0.6619, 0.5765), (-0.9665, -1.043, 0.5503), (-0.9665, -1.021, 0.6176), (-0.9665, 0.5075, 0.7143), (0.01472, 1.32, -1.0), (0.01472, -0.0008739, 1.0), (0.01472, -1.0, -1.0), (0.01472, -1.0, 1.0), (0.01472, -1.0, 0.0443), (0.01472, 1.32, -0.117), (0.01472, -1.0, 0.6851), (0.01472, 0.3382, 0.8399), (0.01472, 0.6619, 0.5765), (0.01472, -1.043, 0.5503), (0.01472, 0.5075, 0.7143), (0.01472, -1.021, 0.6176)], [], [(6, 1, 3, 7), (18, 15, 1, 6), (13, 3, 1, 15), (14, 16, 4, 0), (0, 4, 5, 2), (23, 18, 6, 10), (10, 6, 7, 11), (4, 9, 8, 5), (16, 21, 9, 4), (9, 10, 11, 8), (21, 23, 10, 9), (8, 11, 22, 20), (5, 8, 20, 17), (11, 7, 19, 22), (2, 5, 17, 12), (2, 12, 14, 0), (7, 3, 13, 19)])
me_cube_002.polygons.foreach_set('use_smooth', [True] * 17)
_uv = me_cube_002.uv_layers.new(name='UVMap')
_uv.uv.foreach_set('vector', [0.5856, 0.0, 0.625, 0.0, 0.625, 0.25, 0.5856, 0.25, 0.5856, 0.8749, 0.625, 0.8749, 0.625, 1.0, 0.5856, 1.0, 0.7499, 0.5, 0.875, 0.5, 0.875, 0.75, 0.7499, 0.75, 0.375, 0.8749, 0.5055, 0.8749, 0.5055, 1.0, 0.375, 1.0, 0.375, 0.0, 0.5055, 0.0, 0.5055, 0.25, 0.375, 0.25, 0.5716, 0.8749, 0.5856, 0.8749, 0.5856, 1.0, 0.5716, 1.0, 0.5716, -9.501e-07, 0.5856, 0.0, 0.5856, 0.25, 0.5716, 0.25, 0.5055, 0.0, 0.5576, 0.0, 0.5576, 0.25, 0.5055, 0.25, 0.5055, 0.8749, 0.5576, 0.8749, 0.5576, 1.0, 0.5055, 1.0, 0.5576, 0.0, 0.5716, -9.501e-07, 0.5716, 0.25, 0.5576, 0.25, 0.5576, 0.8749, 0.5716, 0.8749, 0.5716, 1.0, 0.5576, 1.0, 0.5576, 0.25, 0.5716, 0.25, 0.5716, 0.3751, 0.5576, 0.3751, 0.5055, 0.25, 0.5576, 0.25, 0.5576, 0.3751, 0.5055, 0.3751, 0.5716, 0.25, 0.5856, 0.25, 0.5856, 0.3751, 0.5716, 0.3751, 0.375, 0.25, 0.5055, 0.25, 0.5055, 0.3751, 0.375, 0.3751, 0.125, 0.5, 0.2501, 0.5, 0.2501, 0.75, 0.125, 0.75, 0.5856, 0.25, 0.625, 0.25, 0.625, 0.3751, 0.5856, 0.3751])
me_cube_002.materials.append(mat_material_006)
me_cube_002.use_remesh_preserve_volume = False
me_cube_002.use_remesh_preserve_attributes = False
me_cube_002.use_mirror_vertex_groups = False
me_cube_002.update()
me_cube_004 = bpy.data.meshes.new('Cube.004')
me_cube_004.from_pydata([(-1.092, 0.6113, -0.8811), (-1.092, 0.6894, 2.293), (-1.092, 0.8402, -1.031), (-1.092, 0.8402, 2.293), (0.0, 0.8402, -1.031), (0.0, 0.8402, 2.293), (0.0, 0.6894, -1.031), (0.0, 0.6894, 2.293), (-1.092, 0.6113, -0.7683), (-1.092, 0.8402, -0.6181), (0.0, 0.6894, -0.6181), (0.0, 0.8402, -0.6181), (-1.092, -4.299, -0.8811), (0.0, -4.378, -1.031), (0.0, -4.378, -0.6181), (-1.092, -4.299, -0.7683), (-1.092, 0.6894, -1.031), (-1.092, 0.6894, -0.6181), (-1.092, -4.378, -1.031), (-1.092, -4.378, -0.6181), (-1.006, 0.6113, -0.8811), (-1.006, 0.6113, -0.7683), (-1.006, -4.299, -0.8811), (-1.006, -4.299, -0.7683), (-1.092, -1.506, -0.6181), (0.0, -1.506, -0.6181), (0.0, -1.506, -1.031), (-1.092, -1.506, -1.031), (-1.092, -1.513, -0.7683), (-1.092, -1.513, -0.8811), (-1.006, -1.513, -0.7683), (-1.006, -1.513, -0.8811), (-1.092, -2.67, -0.6181), (0.0, -2.67, -1.031), (-1.092, -2.647, -0.7683), (-1.006, -2.647, -0.7683), (0.0, -2.67, -0.6181), (-1.092, -2.67, -1.031), (-1.092, -2.647, -0.8811), (-1.006, -2.647, -0.8811), (-0.9127, 0.8402, -1.031), (-0.9127, 0.6894, 2.293), (-0.9127, 0.8402, 2.293), (-1.004, 0.6894, -1.031), (-0.9127, 0.8402, -0.6181), (-0.9127, 0.6894, -0.6181), (-0.9127, -4.378, -1.031), (-0.9127, -4.378, -0.6181), (-1.004, -1.506, -1.031), (-0.9127, -1.506, -0.6181), (-1.004, -2.67, -1.031), (-0.9127, -2.67, -0.6181)], [], [(17, 1, 3, 9), (45, 41, 1, 17), (42, 3, 1, 41), (40, 4, 6, 43), (44, 42, 5, 11), (40, 44, 11, 4), (51, 32, 19, 47), (16, 17, 9, 2), (46, 47, 19, 18), (50, 33, 13, 46), (12, 15, 23, 22), (33, 36, 14, 13), (0, 8, 17, 16), (15, 12, 18, 19), (34, 15, 19, 32), (29, 0, 16, 27), (35, 39, 22, 23), (28, 8, 21, 30), (8, 0, 20, 21), (38, 12, 22, 39), (0, 29, 31, 20), (34, 28, 30, 35), (21, 20, 31, 30), (8, 28, 24, 17), (6, 10, 25, 26), (43, 6, 26, 48), (45, 17, 24, 49), (12, 38, 37, 18), (15, 34, 35, 23), (29, 38, 39, 31), (30, 31, 39, 35), (28, 34, 32, 24), (26, 25, 36, 33), (49, 24, 32, 51), (25, 49, 51, 36), (10, 45, 49, 25), (16, 43, 48, 27), (37, 50, 46, 18), (13, 14, 47, 46), (36, 51, 47, 14), (2, 9, 44, 40), (9, 3, 42, 44), (2, 40, 43, 16), (5, 42, 41, 7), (10, 7, 41, 45), (29, 27, 48, 31), (38, 39, 50, 37), (50, 39, 31, 48), (33, 50, 48, 26)])
me_cube_004.polygons.foreach_set('use_smooth', [True] * 49)
_uv = me_cube_004.uv_layers.new(name='UVMap')
_uv.uv.foreach_set('vector', [0.4081, 0.0, 0.625, 0.0, 0.625, 0.25, 0.4081, 0.25, 0.4081, 0.9857, 0.625, 0.9857, 0.625, 1.0, 0.4081, 1.0, 0.8607, 0.5, 0.875, 0.5, 0.875, 0.75, 0.8607, 0.75, 0.1393, 0.5, 0.25, 0.5, 0.25, 0.75, 0.1393, 0.75, 0.4081, 0.2643, 0.625, 0.2643, 0.625, 0.375, 0.4081, 0.375, 0.375, 0.2643, 0.4081, 0.2643, 0.4081, 0.375, 0.375, 0.375, 0.4081, 0.9857, 0.4081, 1.0, 0.4081, 1.0, 0.4081, 0.9857, 0.375, 0.0, 0.4081, 0.0, 0.4081, 0.25, 0.375, 0.25, 0.375, 0.9857, 0.4081, 0.9857, 0.4081, 1.0, 0.375, 1.0, 0.1393, 0.75, 0.25, 0.75, 0.25, 0.75, 0.1393, 0.75, 0.3794, 0.0, 0.4037, 0.0, 0.4037, 0.0, 0.3794, 0.0, 0.0, 0.0, 0.0, 0.0, 0.0, 0.0, 0.0, 0.0, 0.3794, 0.0, 0.4037, 0.0, 0.4081, 0.0, 0.375, 0.0, 0.4037, 0.0, 0.3794, 0.0, 0.375, 0.0, 0.4081, 0.0, 0.4037, 0.0, 0.4037, 0.0, 0.4081, 0.0, 0.4081, 0.0, 0.3794, 0.0, 0.3794, 0.0, 0.375, 0.0, 0.375, 0.0, 0.4037, 0.0, 0.3794, 0.0, 0.3794, 0.0, 0.4037, 0.0, 0.4037, 0.0, 0.4037, 0.0, 0.4037, 0.0, 0.4037, 0.0, 0.4037, 0.0, 0.3794, 0.0, 0.3794, 0.0, 0.4037, 0.0, 0.3794, 0.0, 0.3794, 0.0, 0.3794, 0.0, 0.3794, 0.0, 0.3794, 0.0, 0.3794, 0.0, 0.3794, 0.0, 0.3794, 0.0, 0.4037, 0.0, 0.4037, 0.0, 0.4037, 0.0, 0.4037, 0.0, 0.4037, 0.0, 0.3794, 0.0, 0.3794, 0.0, 0.4037, 0.0, 0.4037, 0.0, 0.4037, 0.0, 0.4081, 0.0, 0.4081, 0.0, 0.0, 0.0, 0.0, 0.0, 0.0, 0.0, 0.0, 0.0, 0.1393, 0.75, 0.25, 0.75, 0.25, 0.75, 0.1393, 0.75, 0.4081, 0.9857, 0.4081, 1.0, 0.4081, 1.0, 0.4081, 0.9857, 0.3794, 0.0, 0.3794, 0.0, 0.375, 0.0, 0.375, 0.0, 0.4037, 0.0, 0.4037, 0.0, 0.4037, 0.0, 0.4037, 0.0, 0.3794, 0.0, 0.3794, 0.0, 0.3794, 0.0, 0.3794, 0.0, 0.4037, 0.0, 0.3794, 0.0, 0.3794, 0.0, 0.4037, 0.0, 0.4037, 0.0, 0.4037, 0.0, 0.4081, 0.0, 0.4081, 0.0, 0.0, 0.0, 0.0, 0.0, 0.0, 0.0, 0.0, 0.0, 0.4081, 0.9857, 0.4081, 1.0, 0.4081, 1.0, 0.4081, 0.9857, 0.4081, 0.875, 0.4081, 0.9857, 0.4081, 0.9857, 0.4081, 0.875, 0.4081, 0.875, 0.4081, 0.9857, 0.4081, 0.9857, 0.4081, 0.875, 0.125, 0.75, 0.1393, 0.75, 0.1393, 0.75, 0.125, 0.75, 0.125, 0.75, 0.1393, 0.75, 0.1393, 0.75, 0.125, 0.75, 0.375, 0.875, 0.4081, 0.875, 0.4081, 0.9857, 0.375, 0.9857, 0.4081, 0.875, 0.4081, 0.9857, 0.4081, 0.9857, 0.4081, 0.875, 0.375, 0.25, 0.4081, 0.25, 0.4081, 0.2643, 0.375, 0.2643, 0.4081, 0.25, 0.625, 0.25, 0.625, 0.2643, 0.4081, 0.2643, 0.125, 0.5, 0.1393, 0.5, 0.1393, 0.75, 0.125, 0.75, 0.75, 0.5, 0.8607, 0.5, 0.8607, 0.75, 0.75, 0.75, 0.4081, 0.875, 0.625, 0.875, 0.625, 0.9857, 0.4081, 0.9857, 0.0, 0.0, 0.0, 0.0, 0.0, 0.0, 0.0, 0.0, 0.0, 0.0, 0.0, 0.0, 0.0, 0.0, 0.0, 0.0, 0.0, 0.0, 0.0, 0.0, 0.0, 0.0, 0.0, 0.0, 0.25, 0.75, 0.1393, 0.75, 0.0, 0.0, 0.25, 0.75])
me_cube_004.materials.append(mat_material)
me_cube_004.use_remesh_preserve_volume = False
me_cube_004.use_remesh_preserve_attributes = False
me_cube_004.use_mirror_vertex_groups = False
me_cube_004.update()
me_cube_005 = bpy.data.meshes.new('Cube.005')
me_cube_005.from_pydata([(-1.092, -4.352, -0.5864), (-1.134, 0.9267, -0.6287), (-1.066, 0.8587, 2.375), (-1.134, 0.9267, 2.372), (-1.024, -4.309, -0.5271), (-1.066, 0.7387, -0.3572), (1.092, -4.352, -0.5864), (1.024, -4.285, 2.559), (1.134, 0.9267, -0.6287), (1.066, 0.8587, 2.375), (0.0, 0.9267, -0.6287), (0.0, 0.9267, 2.372), (0.0, -4.352, -0.5864), (1.092, -4.352, 2.562), (1.134, 0.9267, 2.372), (0.0, 0.8587, 2.375), (0.0, 0.7387, -0.3572), (0.0, -4.31, -0.5694), (1.024, -4.309, -0.5271), (1.066, 0.7387, -0.3572), (-1.134, -4.352, -0.6287), (0.0, -4.352, -0.6287), (0.0, -4.309, -0.5271), (-1.066, -4.31, -0.5694), (1.134, -4.352, -0.6287), (1.134, -4.352, 2.604), (1.066, -4.284, 2.601), (1.066, -4.31, -0.5694), (1.134, -4.139, -0.6287), (1.134, -3.256, 2.556), (1.134, -3.398, -0.4682), (1.134, -3.173, -0.02223), (1.134, -2.924, 1.164), (1.59, -2.667, 1.461), (0.7284, -2.811, 1.546)], [], [(15, 2, 5, 16), (1, 10, 21, 20), (1, 3, 11, 10), (2, 15, 11, 3), (16, 5, 23, 17), (24, 28, 29, 25), (15, 16, 19, 9), (8, 28, 24, 21, 10), (8, 10, 11, 14), (26, 25, 29, 14, 9), (9, 14, 11, 15), (16, 17, 27, 19), (9, 19, 27, 26), (7, 18, 6, 13), (12, 0, 20, 21), (4, 22, 17, 23), (13, 6, 24, 25), (6, 12, 21, 24), (22, 18, 27, 17), (18, 7, 26, 27), (0, 12, 22, 4), (18, 22, 12, 6), (29, 34, 33, 14), (14, 33, 32, 31, 30, 28, 8), (30, 31, 32, 33, 34, 29, 28)])
me_cube_005.polygons.foreach_set('use_smooth', [True] * 25)
me_cube_005.polygons.foreach_set('material_index', [1, 0, 0, 1, 1, 0, 1, 0, 0, 1, 1, 1, 1, 1, 1, 1, 1, 1, 1, 1, 1, 1, 0, 0, 0])
_uv = me_cube_005.uv_layers.new(name='UVMap')
_uv.uv.foreach_set('vector', [0.4511, 0.5048, 0.5258, 0.5048, 0.5258, 0.9319, 0.4511, 0.9319, 0.125, 0.5, 0.25, 0.5, 0.25, 0.75, 0.125, 0.75, 0.375, 0.25, 0.625, 0.25, 0.625, 0.375, 0.375, 0.375, 0.2968, 0.01062, 0.2221, 0.01062, 0.2221, 9.31e-09, 0.3016, 0.0, 0.3016, 9.31e-09, 0.3763, 0.0, 0.3763, 0.7876, 0.3016, 0.7876, 0.1202, -0.3435, 0.1542, -0.3407, 0.2587, 1.248, 0.08341, 1.257, 0.4511, 0.5048, 0.4511, 0.9319, 0.5258, 0.9319, 0.5258, 0.5048, 0.125, 0.5, 0.125, 0.7399, 0.125, 0.75, 0.25, 0.75, 0.25, 0.5, 0.375, 0.25, 0.375, 0.375, 0.625, 0.375, 0.625, 0.25, 0.2968, 0.8145, 0.3016, 0.8251, 0.3016, 0.6538, 0.3016, 0.0, 0.2968, 0.01062, 0.2968, 0.01062, 0.3016, 0.0, 0.2221, 9.31e-09, 0.2221, 0.01062, 0.3016, 9.31e-09, 0.3016, 0.7876, 0.3763, 0.7876, 0.3763, 0.0, 0.2221, 0.0, 0.03038, 7.448e-08, 0.0, 0.7863, 0.2221, 0.8041, 0.3793, 0.5114, 0.3793, 0.9934, 0.4529, 0.4982, 0.4529, 0.006599, 0.3763, 0.4982, 0.4529, 0.4982, 0.4558, 0.5048, 0.3763, 0.5048, 0.3793, 0.9934, 0.4511, 0.9934, 0.4511, 1.0, 0.3763, 1.0, 0.4529, 0.006599, 0.4529, 0.4982, 0.4558, 0.5048, 0.4558, 0.0, 0.4529, 0.4982, 0.3763, 0.4982, 0.3763, 0.5048, 0.4558, 0.5048, 0.4511, 0.9934, 0.3793, 0.9934, 0.3763, 1.0, 0.4511, 1.0, 0.3793, 0.9934, 0.3793, 0.5114, 0.3763, 0.5048, 0.3763, 1.0, 0.4529, 0.4982, 0.3763, 0.4982, 0.4511, 0.9934, 0.3793, 0.9934, 0.3793, 0.9934, 0.4511, 0.9934, 0.3763, 0.4982, 0.4529, 0.4982, 0.2587, 1.248, 0.3344, 1.044, 0.3616, 0.8837, 0.9276, 1.212, 0.9276, 1.212, 0.3616, 0.8837, 0.3275, 0.5628, 0.3013, -0.02767, 0.2704, -0.2515, 0.1542, -0.3407, 0.9617, -0.2735, 0.2704, -0.2515, 0.3013, -0.02767, 0.3275, 0.5628, 0.3616, 0.8837, 0.3344, 1.044, 0.2587, 1.248, 0.1542, -0.3407])
me_cube_005.materials.append(mat_material_001)
me_cube_005.materials.append(mat_material_004)
me_cube_005.use_remesh_preserve_volume = False
me_cube_005.use_remesh_preserve_attributes = False
me_cube_005.use_mirror_vertex_groups = False
me_cube_005.update()
me_cube_003 = bpy.data.meshes.new('Cube.003')
me_cube_003.from_pydata([(-1.092, -4.352, -0.5864), (-1.024, -4.285, 2.559), (-1.134, 0.9267, -0.6287), (-1.066, 0.8587, 2.375), (-0.6827, -4.352, 2.562), (-1.134, 0.9267, 2.372), (-1.024, -4.309, -0.5271), (-1.066, 0.7387, -0.3572), (-1.134, -4.352, -0.6287), (-0.7271, -3.951, 1.892), (-0.598, -4.284, 2.601), (-1.066, -4.31, -0.5694)], [], [(8, 9, 5, 2), (0, 6, 1, 4), (10, 3, 5, 9), (3, 10, 11, 7), (0, 4, 9, 8), (1, 6, 11, 10)])
me_cube_003.polygons.foreach_set('use_smooth', [True] * 6)
me_cube_003.polygons.foreach_set('material_index', [0, 1, 1, 1, 1, 1])
_uv = me_cube_003.uv_layers.new(name='UVMap')
_uv.uv.foreach_set('vector', [0.971, -0.3343, 1.007, 1.268, 0.118, 1.235, 0.1013, -0.3001, 0.4529, 0.4982, 0.3793, 0.9934, 0.3793, 0.5114, 0.4529, 0.006599, 0.2968, 0.8145, 0.2968, 0.01062, 0.3016, 0.0, 0.3016, 0.8251, 0.2221, 0.0, 0.2221, 0.8041, 0.0, 0.7863, 0.03038, 7.448e-08, 0.4529, 0.4982, 0.4529, 0.006599, 0.4558, 0.0, 0.4558, 0.5048, 0.3793, 0.5114, 0.3793, 0.9934, 0.3763, 1.0, 0.3763, 0.5048])
me_cube_003.materials.append(mat_material_001)
me_cube_003.materials.append(mat_material_004)
me_cube_003.use_remesh_preserve_volume = False
me_cube_003.use_remesh_preserve_attributes = False
me_cube_003.use_mirror_vertex_groups = False
me_cube_003.update()
me_cube_006 = bpy.data.meshes.new('Cube.006')
me_cube_006.from_pydata([(-1.024, -4.285, 2.559), (-0.6827, -4.352, 2.562), (1.024, -4.285, 2.559), (0.0, -4.352, 1.845), (1.092, -4.352, 2.562), (-0.05217, -4.511, 2.114), (-0.7271, -3.951, 1.892), (-0.1328, -4.564, 2.083), (0.0, -4.285, 1.861), (-0.598, -4.284, 2.601), (1.134, -4.352, 2.604), (1.066, -4.284, 2.601)], [], [(5, 9, 6, 7), (5, 7, 10, 11), (1, 3, 7, 6), (8, 0, 9, 5), (3, 4, 10, 7), (2, 8, 5, 11)])
me_cube_006.polygons.foreach_set('use_smooth', [True] * 6)
me_cube_006.polygons.foreach_set('material_index', [1, 1, 1, 1, 1, 1])
_uv = me_cube_006.uv_layers.new(name='UVMap')
_uv.uv.foreach_set('vector', [0.2221, 0.8145, 0.2968, 0.8145, 0.3016, 0.8251, 0.2221, 0.8251, 0.2221, 0.8145, 0.2221, 0.8251, 0.3016, 0.8251, 0.2968, 0.8145, 0.4529, 0.006599, 0.3763, 0.006599, 0.3763, 0.0, 0.4558, 0.0, 0.4511, 0.5114, 0.3793, 0.5114, 0.3763, 0.5048, 0.4511, 0.5048, 0.3763, 0.006599, 0.4529, 0.006599, 0.4558, 0.0, 0.3763, 0.0, 0.3793, 0.5114, 0.4511, 0.5114, 0.4511, 0.5048, 0.3763, 0.5048])
me_cube_006.materials.append(mat_material_001)
me_cube_006.materials.append(mat_material_004)
me_cube_006.use_remesh_preserve_volume = False
me_cube_006.use_remesh_preserve_attributes = False
me_cube_006.use_mirror_vertex_groups = False
me_cube_006.update()

# ---- objects
ob_cube = bpy.data.objects.new('Cube', me_cube)
ob_empty = bpy.data.objects.new('Empty', None)
ob_cube_001 = bpy.data.objects.new('Cube.001', me_cube_001)
ob_vidrio = bpy.data.objects.new('Vidrio', me_cube_002)
ob_cube_002 = bpy.data.objects.new('Cube.002', me_cube_004)
ob_cube_003 = bpy.data.objects.new('Cube.003', me_cube_005)
ob_cube_004 = bpy.data.objects.new('Cube.004', me_cube_003)
ob_cube_005 = bpy.data.objects.new('Cube.005', me_cube_006)

# ---- transforms, parenting, visibility, modifiers, constraints
ob_cube.location = (0.0002957, -0.6711, 3.725e-09)
ob_cube.rotation_euler = (0.0, -0.0, 3.142)
ob_cube.lock_rotations_4d = False
ob_cube.empty_display_type = 'ARROWS'
ob_cube.lineart.crease_threshold = 0.0
_m = ob_cube.modifiers.new('Mirror', 'MIRROR')
_m.use_clip = True
ob_empty.location = (0.0, -1.685, 0.4705)
ob_empty.rotation_euler = (1.571, -0.0, -1.571)
ob_empty.scale = (2.025, 2.025, 2.025)
ob_empty.empty_display_type = 'IMAGE'
ob_empty.empty_display_size = 5.0
ob_empty.lineart.crease_threshold = 0.0
ob_cube_001.location = (-0.000197, -0.5584, 0.0)
ob_cube_001.rotation_euler = (0.0, -0.0, 3.142)
ob_cube_001.scale = (1.122, 1.0, 1.0)
ob_cube_001.lineart.crease_threshold = 0.0
_m = ob_cube_001.modifiers.new('Mirror', 'MIRROR')
ob_vidrio.location = (-0.000197, -0.7333, 0.1875)
ob_vidrio.rotation_euler = (0.0, -0.0, 3.142)
ob_vidrio.lineart.crease_threshold = 0.0
_m = ob_vidrio.modifiers.new('Mirror', 'MIRROR')
ob_cube_002.location = (-0.0001972, 1.705, 0.0)
ob_cube_002.rotation_euler = (0.0, -0.0, 3.142)
ob_cube_002.scale = (1.203, 1.203, 1.203)
ob_cube_002.lineart.crease_threshold = 0.0
_m = ob_cube_002.modifiers.new('Mirror', 'MIRROR')
ob_cube_003.location = (-0.0001972, 1.941, 0.0)
ob_cube_003.rotation_euler = (0.0, -0.0, 3.142)
ob_cube_003.scale = (1.156, 1.156, 1.156)
ob_cube_003.lineart.crease_threshold = 0.0
ob_cube_004.location = (-0.0001972, 1.941, 0.0)
ob_cube_004.rotation_euler = (0.0, -0.0, 3.142)
ob_cube_004.scale = (1.156, 1.156, 1.156)
ob_cube_004.lineart.crease_threshold = 0.0
ob_cube_005.location = (-0.0001972, 1.899, 0.0)
ob_cube_005.rotation_euler = (0.0, -0.0, 3.142)
ob_cube_005.scale = (1.156, 1.156, 1.156)
ob_cube_005.lineart.crease_threshold = 0.0

# ---- collection membership
col_collection.objects.link(ob_cube)
col_collection.objects.link(ob_empty)
col_collection.objects.link(ob_cube_001)
col_collection.objects.link(ob_vidrio)
col_collection.objects.link(ob_cube_002)
col_collection.objects.link(ob_cube_003)
col_collection.objects.link(ob_cube_004)
col_collection.objects.link(ob_cube_005)

# ---- scene / render settings (as saved in the file)
scene.frame_start = 1; scene.frame_end = 250; scene.frame_set(0)
scene.render.engine = 'BLENDER_EEVEE_NEXT'
scene.cycles.use_denoising = False
scene.cycles.samples = 128
scene.cycles.sampling_pattern = 'TABULATED_SOBOL'
scene.cycles.use_adaptive_sampling = False
scene.cycles.use_light_tree = False
scene.view_settings.view_transform = 'Filmic'
bpy.context.view_layer.update()

# ---- added for rendering (the .blend has no active camera and no usable light): camera, sun
cam_auto = bpy.data.cameras.new('AutoCamera')
cam_auto.lens = 50.0
cam_auto.sensor_width = 36.0
cam_auto.clip_end = 1000.0
ob_auto_camera = bpy.data.objects.new('AutoCamera', cam_auto)
scene.collection.objects.link(ob_auto_camera)
ob_auto_camera.location = (9.83473, -9.65684, 8.84278)
ob_auto_camera.rotation_euler = (1.09748, -7.21219e-08, 0.694738)
scene.camera = ob_auto_camera
light_auto_sun = bpy.data.lights.new('AutoSun', 'SUN')
light_auto_sun.energy = 3.0
light_auto_sun.angle = 0.0523599
ob_auto_sun = bpy.data.objects.new('AutoSun', light_auto_sun)
scene.collection.objects.link(ob_auto_sun)
ob_auto_sun.rotation_euler = (0.872665, 0.174533, 0.523599)
bpy.context.view_layer.update()
